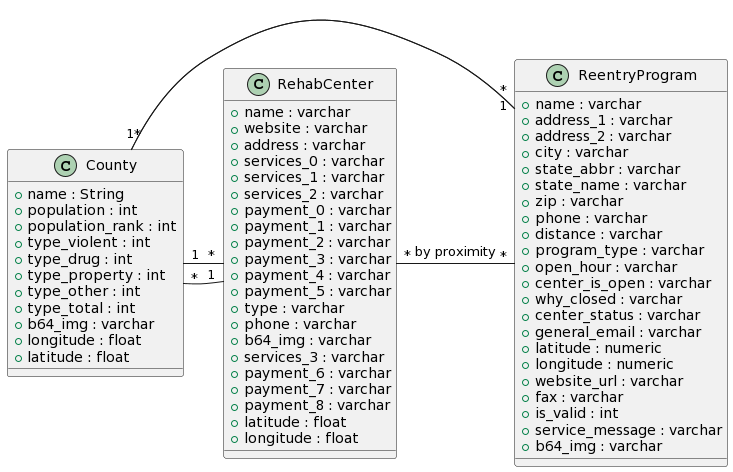

The diagram above was rendered by PlantUML. Its source (embedded in the PNG):
@startuml
class ReentryProgram {
+ name : varchar
+ address_1 : varchar
+ address_2 : varchar
+ city : varchar
+ state_abbr : varchar
+ state_name : varchar
+ zip : varchar
+ phone : varchar
+ distance : varchar
+ program_type : varchar
+ open_hour : varchar
+ center_is_open : varchar
+ why_closed : varchar
+ center_status : varchar
+ general_email : varchar
+ latitude : numeric 
+ longitude : numeric
+ website_url : varchar
+ fax : varchar
+ is_valid : int
+ service_message : varchar
+ b64_img : varchar
}

class County {
+ name : String
+ population : int
+ population_rank : int
+ type_violent : int
+ type_drug : int
+ type_property : int
+ type_other : int
+ type_total : int
+ b64_img : varchar
+ longitude : float
+ latitude : float
}

class RehabCenter{
+ name : varchar
+ website : varchar
+ address : varchar
+ services_0 : varchar
+ services_1 : varchar
+ services_2 : varchar
+ payment_0 : varchar
+ payment_1 : varchar
+ payment_2 : varchar
+ payment_3 : varchar
+ payment_4 : varchar
+ payment_5 : varchar
+ type : varchar
+ phone : varchar
+ b64_img : varchar 
+ services_3 : varchar
+ payment_6 : varchar
+ payment_7 : varchar
+ payment_8 : varchar
+ latitude : float
+ longitude : float
}
County "1" -right- "*" ReentryProgram : ""
County "*" -right- "1" ReentryProgram : ""
RehabCenter "*" -right- "*" ReentryProgram : "by proximity"
RehabCenter "*" -left- "1" County : ""
RehabCenter "1" -left- "*" County : ""
@enduml